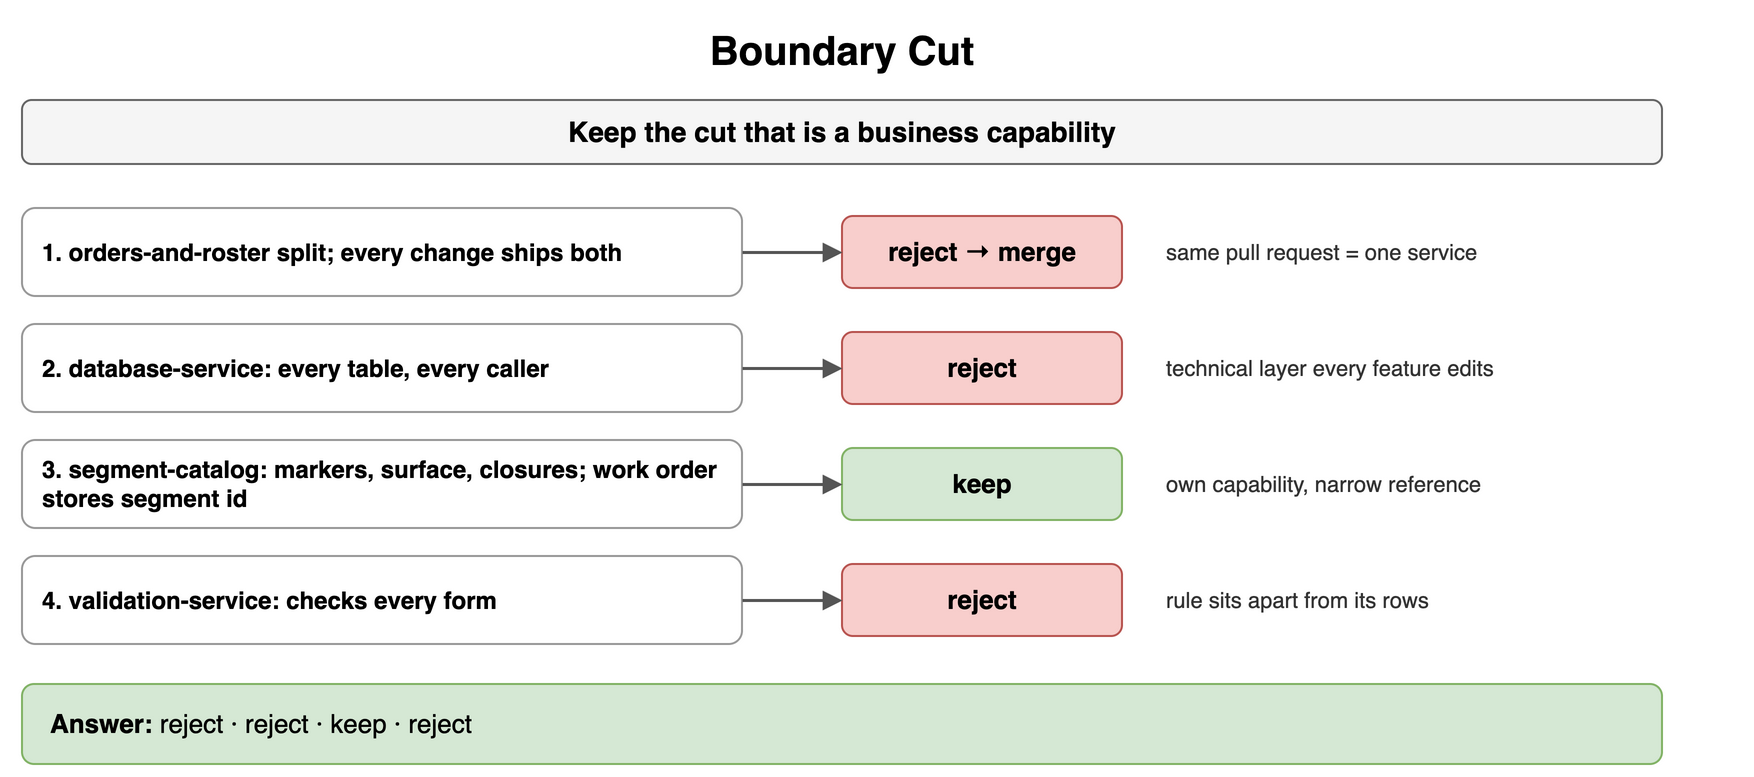

The diagram above was exported from draw.io. Its source (the exported page's mxGraphModel, read from the mxfile embedded in the PNG):
<mxGraphModel dx="900" dy="396" grid="1" gridSize="10" guides="1" tooltips="1" connect="1" arrows="1" fold="1" page="1" pageScale="1" pageWidth="900" pageHeight="396" math="0" shadow="0">
  <root>
    <mxCell id="0" />
    <mxCell id="1" parent="0" />
    <mxCell id="c1" value="Boundary Cut" style="text;html=1;align=center;verticalAlign=middle;whiteSpace=wrap;fontSize=20;fontStyle=1;" vertex="1" parent="1">
      <mxGeometry x="40" y="10" width="820" height="30" as="geometry" />
    </mxCell>
    <mxCell id="c2" value="Keep the cut that is a business capability" style="rounded=1;whiteSpace=wrap;html=1;fillColor=#f5f5f5;strokeColor=#666666;fontStyle=1;fontSize=14;" vertex="1" parent="1">
      <mxGeometry x="40" y="50" width="820" height="32" as="geometry" />
    </mxCell>
    <mxCell id="c3" value="1. orders-and-roster split; every change ships both" style="rounded=1;whiteSpace=wrap;html=1;fillColor=#ffffff;strokeColor=#999999;fontSize=12;align=left;fontStyle=1;spacingLeft=8;" vertex="1" parent="1">
      <mxGeometry x="40" y="104" width="360" height="44" as="geometry" />
    </mxCell>
    <mxCell id="c4" value="reject → merge" style="rounded=1;whiteSpace=wrap;html=1;fillColor=#f8cecc;strokeColor=#b85450;fontSize=13;align=center;fontStyle=1;" vertex="1" parent="1">
      <mxGeometry x="450" y="108" width="140" height="36" as="geometry" />
    </mxCell>
    <mxCell id="c5" value="" style="endArrow=block;endSize=6;html=1;strokeWidth=1.5;strokeColor=#555555;fontSize=11;labelBackgroundColor=#ffffff;" edge="1" parent="1" source="c3" target="c4">
      <mxGeometry relative="1" as="geometry" />
    </mxCell>
    <mxCell id="c6" value="same pull request = one service" style="text;html=1;whiteSpace=wrap;fontSize=11;align=left;verticalAlign=middle;fontSize=11;fontColor=#333333;" vertex="1" parent="1">
      <mxGeometry x="610" y="104" width="290" height="44" as="geometry" />
    </mxCell>
    <mxCell id="c7" value="2. database-service: every table, every caller" style="rounded=1;whiteSpace=wrap;html=1;fillColor=#ffffff;strokeColor=#999999;fontSize=12;align=left;fontStyle=1;spacingLeft=8;" vertex="1" parent="1">
      <mxGeometry x="40" y="162" width="360" height="44" as="geometry" />
    </mxCell>
    <mxCell id="c8" value="reject" style="rounded=1;whiteSpace=wrap;html=1;fillColor=#f8cecc;strokeColor=#b85450;fontSize=13;align=center;fontStyle=1;" vertex="1" parent="1">
      <mxGeometry x="450" y="166" width="140" height="36" as="geometry" />
    </mxCell>
    <mxCell id="c9" value="" style="endArrow=block;endSize=6;html=1;strokeWidth=1.5;strokeColor=#555555;fontSize=11;labelBackgroundColor=#ffffff;" edge="1" parent="1" source="c7" target="c8">
      <mxGeometry relative="1" as="geometry" />
    </mxCell>
    <mxCell id="c10" value="technical layer every feature edits" style="text;html=1;whiteSpace=wrap;fontSize=11;align=left;verticalAlign=middle;fontSize=11;fontColor=#333333;" vertex="1" parent="1">
      <mxGeometry x="610" y="162" width="290" height="44" as="geometry" />
    </mxCell>
    <mxCell id="c11" value="3. segment-catalog: markers, surface, closures; work order stores segment id" style="rounded=1;whiteSpace=wrap;html=1;fillColor=#ffffff;strokeColor=#999999;fontSize=12;align=left;fontStyle=1;spacingLeft=8;" vertex="1" parent="1">
      <mxGeometry x="40" y="220" width="360" height="44" as="geometry" />
    </mxCell>
    <mxCell id="c12" value="keep" style="rounded=1;whiteSpace=wrap;html=1;fillColor=#d5e8d4;strokeColor=#82b366;fontSize=13;align=center;fontStyle=1;" vertex="1" parent="1">
      <mxGeometry x="450" y="224" width="140" height="36" as="geometry" />
    </mxCell>
    <mxCell id="c13" value="" style="endArrow=block;endSize=6;html=1;strokeWidth=1.5;strokeColor=#555555;fontSize=11;labelBackgroundColor=#ffffff;" edge="1" parent="1" source="c11" target="c12">
      <mxGeometry relative="1" as="geometry" />
    </mxCell>
    <mxCell id="c14" value="own capability, narrow reference" style="text;html=1;whiteSpace=wrap;fontSize=11;align=left;verticalAlign=middle;fontSize=11;fontColor=#333333;" vertex="1" parent="1">
      <mxGeometry x="610" y="220" width="290" height="44" as="geometry" />
    </mxCell>
    <mxCell id="c15" value="4. validation-service: checks every form" style="rounded=1;whiteSpace=wrap;html=1;fillColor=#ffffff;strokeColor=#999999;fontSize=12;align=left;fontStyle=1;spacingLeft=8;" vertex="1" parent="1">
      <mxGeometry x="40" y="278" width="360" height="44" as="geometry" />
    </mxCell>
    <mxCell id="c16" value="reject" style="rounded=1;whiteSpace=wrap;html=1;fillColor=#f8cecc;strokeColor=#b85450;fontSize=13;align=center;fontStyle=1;" vertex="1" parent="1">
      <mxGeometry x="450" y="282" width="140" height="36" as="geometry" />
    </mxCell>
    <mxCell id="c17" value="" style="endArrow=block;endSize=6;html=1;strokeWidth=1.5;strokeColor=#555555;fontSize=11;labelBackgroundColor=#ffffff;" edge="1" parent="1" source="c15" target="c16">
      <mxGeometry relative="1" as="geometry" />
    </mxCell>
    <mxCell id="c18" value="rule sits apart from its rows" style="text;html=1;whiteSpace=wrap;fontSize=11;align=left;verticalAlign=middle;fontSize=11;fontColor=#333333;" vertex="1" parent="1">
      <mxGeometry x="610" y="278" width="290" height="44" as="geometry" />
    </mxCell>
    <mxCell id="c19" value="&lt;b&gt;Answer:&lt;/b&gt; reject · reject · keep · reject" style="rounded=1;whiteSpace=wrap;html=1;fillColor=#d5e8d4;strokeColor=#82b366;fontSize=13;align=left;spacingLeft=12;" vertex="1" parent="1">
      <mxGeometry x="40" y="342" width="820" height="40" as="geometry" />
    </mxCell>
  </root>
</mxGraphModel>